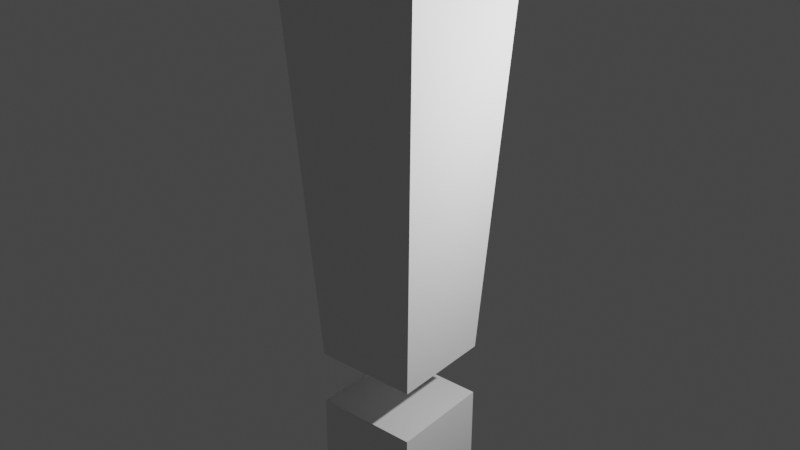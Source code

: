 # Source: exclamation_mark.blend  (saved by Blender 2.81.16; exported with 4.5.12 LTS)
import bpy
from mathutils import Matrix  # noqa: F401  (used for matrix-valued properties, if any)

bpy.ops.wm.read_factory_settings(use_empty=True)
scene = bpy.context.scene
scene.name = 'Scene'

# ---- collections
col_collection = bpy.data.collections.new('Collection'); scene.collection.children.link(col_collection)

# ---- materials (node trees are filled in below, after node groups)
mat_material = bpy.data.materials.new('Material')
mat_material.alpha_threshold = 0.0
mat_material.use_transparent_shadow = False
mat_material.line_color = (0.0, 0.0, 0.0, 1.0)
mat_material_001 = bpy.data.materials.new('Material.001')
mat_material_001.alpha_threshold = 0.0
mat_material_001.use_transparent_shadow = False
mat_material_001.line_color = (0.0, 0.0, 0.0, 1.0)

# ---- material node trees
mat_material.use_nodes = True; mat_material.node_tree.nodes.clear()
_N = mat_material.node_tree.nodes; _L = mat_material.node_tree.links
n0 = _N.new('ShaderNodeOutputMaterial'); n0.name = 'Material Output'; n0.location = (300, 300)
n1 = _N.new('ShaderNodeBsdfPrincipled'); n1.name = 'Principled BSDF'; n1.location = (10, 300)
n1.distribution = 'GGX'
n1.subsurface_method = 'BURLEY'
n1.inputs[2].default_value = 0.4
n1.inputs[3].default_value = 1.45
n1.inputs[27].default_value = (0.0, 0.0, 0.0, 1.0)
n1.inputs[28].default_value = 1.0
_L.new(n1.outputs[0], n0.inputs[0])
n0.is_active_output = True
mat_material_001.use_nodes = True; mat_material_001.node_tree.nodes.clear()
_N = mat_material_001.node_tree.nodes; _L = mat_material_001.node_tree.links
n0 = _N.new('ShaderNodeOutputMaterial'); n0.name = 'Material Output'; n0.location = (300, 300)
n1 = _N.new('ShaderNodeBsdfPrincipled'); n1.name = 'Principled BSDF'; n1.location = (10, 300)
n1.distribution = 'GGX'
n1.subsurface_method = 'BURLEY'
n1.inputs[2].default_value = 0.4
n1.inputs[3].default_value = 1.45
n1.inputs[27].default_value = (0.0, 0.0, 0.0, 1.0)
n1.inputs[28].default_value = 1.0
_L.new(n1.outputs[0], n0.inputs[0])
n0.is_active_output = True

# ---- world
world_world = bpy.data.worlds.new('World'); scene.world = world_world
world_world.use_nodes = True; world_world.node_tree.nodes.clear()
_N = world_world.node_tree.nodes; _L = world_world.node_tree.links
n0 = _N.new('ShaderNodeOutputWorld'); n0.name = 'World Output'; n0.location = (300, 300)
n1 = _N.new('ShaderNodeBackground'); n1.name = 'Background'; n1.location = (10, 300)
n1.inputs[0].default_value = (0.05088, 0.05088, 0.05088, 1.0)
_L.new(n1.outputs[0], n0.inputs[0])
n0.is_active_output = True
world_world.color = (0.05088, 0.05088, 0.05088)
world_world.use_sun_shadow = False
world_world.sun_shadow_jitter_overblur = 0.0

# ---- lights
light_light = bpy.data.lights.new('Light', 'POINT')
light_light.transmission_factor = 0.0
light_light.energy = 1000.0
light_light.shadow_soft_size = 0.1
light_light.shadow_maximum_resolution = 0.006
light_light.use_absolute_resolution = True

# ---- meshes
me_cube = bpy.data.meshes.new('Cube')
me_cube.from_pydata([(0.6906, 0.6906, 0.8667), (0.6906, 0.6906, -0.5146), (0.6906, -0.6906, 0.8667), (0.6906, -0.6906, -0.5146), (-0.6906, 0.6906, 0.8667), (-0.6906, 0.6906, -0.5146), (-0.6906, -0.6906, 0.8667), (-0.6906, -0.6906, -0.5146)], [], [(0, 4, 6, 2), (3, 2, 6, 7), (7, 6, 4, 5), (5, 1, 3, 7), (1, 0, 2, 3), (5, 4, 0, 1)])
_uv = me_cube.uv_layers.new(name='UVMap')
_uv.uv.foreach_set('vector', [0.625, 0.5, 0.875, 0.5, 0.875, 0.75, 0.625, 0.75, 0.375, 0.75, 0.625, 0.75, 0.625, 1.0, 0.375, 1.0, 0.375, 0.0, 0.625, 0.0, 0.625, 0.25, 0.375, 0.25, 0.125, 0.5, 0.375, 0.5, 0.375, 0.75, 0.125, 0.75, 0.375, 0.5, 0.625, 0.5, 0.625, 0.75, 0.375, 0.75, 0.375, 0.25, 0.625, 0.25, 0.625, 0.5, 0.375, 0.5])
me_cube.materials.append(mat_material)
me_cube.use_remesh_preserve_volume = False
me_cube.use_remesh_preserve_attributes = False
me_cube.use_mirror_vertex_groups = False
me_cube.update()
me_cube_001 = bpy.data.meshes.new('Cube.001')
me_cube_001.from_pydata([(1.0, 1.0, 1.0), (0.6906, 0.6906, -1.131), (1.0, -1.0, 1.0), (0.6906, -0.6906, -1.131), (-1.0, 1.0, 1.0), (-0.6906, 0.6906, -1.131), (-1.0, -1.0, 1.0), (-0.6906, -0.6906, -1.131)], [], [(0, 4, 6, 2), (3, 2, 6, 7), (7, 6, 4, 5), (5, 1, 3, 7), (1, 0, 2, 3), (5, 4, 0, 1)])
_uv = me_cube_001.uv_layers.new(name='UVMap')
_uv.uv.foreach_set('vector', [0.625, 0.5, 0.875, 0.5, 0.875, 0.75, 0.625, 0.75, 0.375, 0.75, 0.625, 0.75, 0.625, 1.0, 0.375, 1.0, 0.375, 0.0, 0.625, 0.0, 0.625, 0.25, 0.375, 0.25, 0.125, 0.5, 0.375, 0.5, 0.375, 0.75, 0.125, 0.75, 0.375, 0.5, 0.625, 0.5, 0.625, 0.75, 0.375, 0.75, 0.375, 0.25, 0.625, 0.25, 0.625, 0.5, 0.375, 0.5])
me_cube_001.materials.append(mat_material_001)
me_cube_001.use_remesh_preserve_volume = False
me_cube_001.use_remesh_preserve_attributes = False
me_cube_001.use_mirror_vertex_groups = False
me_cube_001.update()

# ---- objects
ob_cube = bpy.data.objects.new('Cube', me_cube)
ob_light = bpy.data.objects.new('Light', light_light)
ob_cube_001 = bpy.data.objects.new('Cube.001', me_cube_001)

# ---- transforms, parenting, visibility, modifiers, constraints
ob_cube.location = (0.0, 0.0, 0.0)
ob_cube.lock_rotations_4d = False
ob_cube.empty_display_type = 'ARROWS'
ob_cube.lineart.crease_threshold = 0.0
ob_light.location = (4.076, 1.005, 5.904)
ob_light.rotation_euler = (0.6503, 0.05522, 1.866)
ob_light.lock_rotations_4d = False
ob_light.empty_display_type = 'ARROWS'
ob_light.color = (0.0, 0.0, 0.0, 0.0)
ob_light.lineart.crease_threshold = 0.0
ob_cube_001.location = (0.0, 0.0, 4.637)
ob_cube_001.scale = (1.0, 1.0, 2.692)
ob_cube_001.lock_rotations_4d = False
ob_cube_001.empty_display_type = 'ARROWS'
ob_cube_001.lineart.crease_threshold = 0.0

# ---- collection membership
col_collection.objects.link(ob_cube)
col_collection.objects.link(ob_light)
col_collection.objects.link(ob_cube_001)

# ---- scene / render settings (as saved in the file)
scene.frame_start = 1; scene.frame_end = 250; scene.frame_set(1)
scene.render.engine = 'BLENDER_EEVEE_NEXT'
scene.cycles.use_denoising = False
scene.cycles.samples = 128
scene.cycles.sampling_pattern = 'TABULATED_SOBOL'
scene.cycles.use_adaptive_sampling = False
scene.cycles.use_light_tree = False
scene.view_settings.view_transform = 'Filmic'
bpy.context.view_layer.update()

# ---- added for rendering (the .blend has no active camera): camera
cam_auto = bpy.data.cameras.new('AutoCamera')
cam_auto.lens = 50.0
cam_auto.sensor_width = 36.0
cam_auto.clip_end = 1000.0
ob_auto_camera = bpy.data.objects.new('AutoCamera', cam_auto)
scene.collection.objects.link(ob_auto_camera)
ob_auto_camera.location = (7.71407, -9.25688, 9.57823)
ob_auto_camera.rotation_euler = (1.09748, -7.21219e-08, 0.694738)
scene.camera = ob_auto_camera
bpy.context.view_layer.update()
